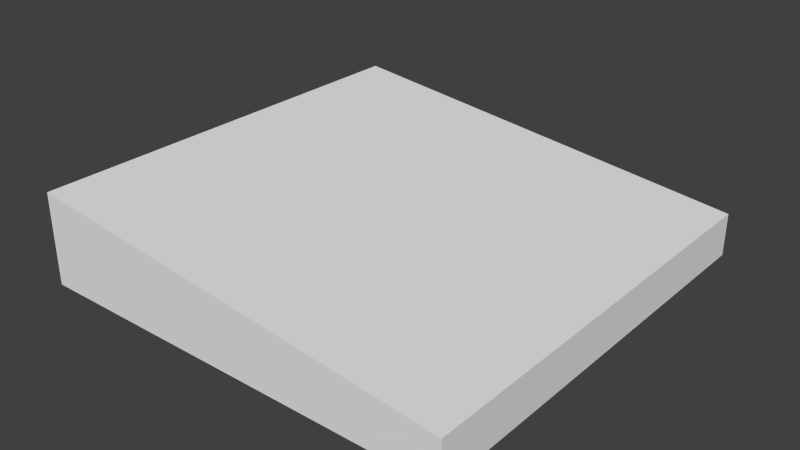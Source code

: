 # Source: afzuiger.blend  (saved by Blender 2.78.0; exported with 4.5.12 LTS)
import bpy
from mathutils import Matrix  # noqa: F401  (used for matrix-valued properties, if any)

bpy.ops.wm.read_factory_settings(use_empty=True)
scene = bpy.context.scene
scene.name = 'Scene'

# ---- collections
col_collection_1 = bpy.data.collections.new('Collection 1'); scene.collection.children.link(col_collection_1)

# ---- materials (node trees are filled in below, after node groups)
mat_material = bpy.data.materials.new('Material')
mat_material.alpha_threshold = 0.0
mat_material.use_transparent_shadow = False
mat_material.roughness = 0.5
mat_material.line_color = (0.0, 0.0, 0.0, 1.0)

# ---- material node trees

# ---- world
world_world = bpy.data.worlds.new('World'); scene.world = world_world
world_world.color = (0.05088, 0.05088, 0.05088)
world_world.use_sun_shadow = False
world_world.sun_shadow_jitter_overblur = 0.0
world_world.cycles.sampling_method = 'NONE'
world_world.cycles.sample_map_resolution = 256

# ---- meshes
me_cube = bpy.data.meshes.new('Cube')
me_cube.from_pydata([(1.0, -1.0, 0.9873), (1.0, 1.0, 0.9873), (0.9572, 0.9572, 1.187), (0.9572, -0.9572, 1.187), (-0.9572, -0.9572, 1.187), (-0.9572, 0.9572, 1.187), (-1.0, 1.0, 1.412), (-1.0, -1.0, 1.412), (1.0, 1.0, 1.187), (1.0, -1.0, 1.187), (-1.0, 1.0, 1.187), (-1.0, -1.0, 1.187), (-1.0, 1.0, 0.9873), (-1.0, -1.0, 0.9873), (0.9572, 0.9572, 0.9873), (0.9572, -0.9572, 0.9873), (-0.9572, 0.9572, 0.9873), (-0.9572, -0.9572, 0.9873)], [], [(8, 10, 6), (14, 16, 12, 1), (15, 14, 1, 0), (17, 15, 0, 13), (8, 6, 7, 9), (11, 9, 7), (10, 11, 7, 6), (16, 17, 13, 12), (5, 2, 3, 4), (4, 3, 15, 17), (11, 10, 12, 13), (8, 9, 0, 1), (2, 5, 16, 14), (10, 8, 1, 12), (3, 2, 14, 15), (5, 4, 17, 16), (9, 11, 13, 0)])
me_cube.materials.append(mat_material)
me_cube.use_remesh_preserve_volume = False
me_cube.use_remesh_preserve_attributes = False
me_cube.use_mirror_vertex_groups = False
me_cube.update()

# ---- objects
ob_cube = bpy.data.objects.new('Cube', me_cube)

# ---- transforms, parenting, visibility, modifiers, constraints
ob_cube.location = (0.0, 0.0, 1.024)
ob_cube.scale = (2.071, 2.071, 2.071)
ob_cube.lock_rotations_4d = False
ob_cube.empty_display_type = 'ARROWS'
ob_cube.lineart.crease_threshold = 0.0

# ---- collection membership
col_collection_1.objects.link(ob_cube)

# ---- scene / render settings (as saved in the file)
scene.frame_start = 1; scene.frame_end = 250; scene.frame_set(10)
scene.render.engine = 'BLENDER_EEVEE_NEXT'
scene.render.resolution_percentage = 50
scene.render.dither_intensity = 0.0
scene.cycles.use_denoising = False
scene.cycles.samples = 10
scene.cycles.sampling_pattern = 'TABULATED_SOBOL'
scene.cycles.light_sampling_threshold = 0.0
scene.cycles.use_adaptive_sampling = False
scene.cycles.use_light_tree = False
scene.cycles.blur_glossy = 0.0
scene.cycles.pixel_filter_type = 'GAUSSIAN'
scene.cycles.sample_clamp_indirect = 0.0
scene.view_settings.view_transform = 'Standard'
bpy.context.view_layer.update()

# ---- added for rendering (the .blend has no active camera and no usable light): camera, sun
cam_auto = bpy.data.cameras.new('AutoCamera')
cam_auto.lens = 50.0
cam_auto.sensor_width = 36.0
cam_auto.clip_end = 1000.0
ob_auto_camera = bpy.data.objects.new('AutoCamera', cam_auto)
scene.collection.objects.link(ob_auto_camera)
ob_auto_camera.location = (5.48031, -6.57637, 7.89281)
ob_auto_camera.rotation_euler = (1.09748, -7.21219e-08, 0.694738)
scene.camera = ob_auto_camera
light_auto_sun = bpy.data.lights.new('AutoSun', 'SUN')
light_auto_sun.energy = 3.0
light_auto_sun.angle = 0.0523599
ob_auto_sun = bpy.data.objects.new('AutoSun', light_auto_sun)
scene.collection.objects.link(ob_auto_sun)
ob_auto_sun.rotation_euler = (0.872665, 0.174533, 0.523599)
bpy.context.view_layer.update()
